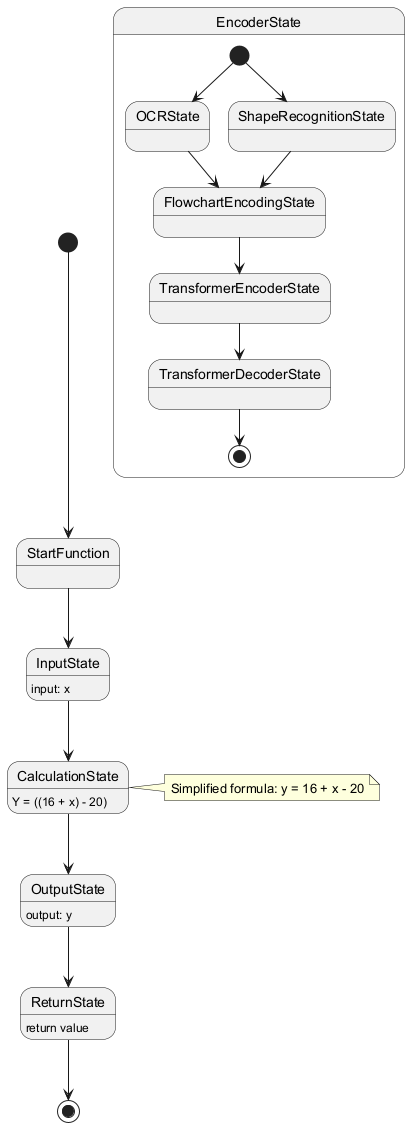

The diagram above was rendered by PlantUML. Its source (embedded in the PNG):
@startuml
[*] --> StartFunction
StartFunction --> InputState
InputState --> CalculationState
CalculationState --> OutputState
OutputState --> ReturnState
ReturnState --> [*]

state "StartFunction" as StartFunction
state "InputState" as InputState : input: x
state "CalculationState" as CalculationState : Y = ((16 + x) - 20)
state "OutputState" as OutputState : output: y
state "ReturnState" as ReturnState : return value

state EncoderState {
  [*] --> OCRState
  [*] --> ShapeRecognitionState
  OCRState --> FlowchartEncodingState
  ShapeRecognitionState --> FlowchartEncodingState
  FlowchartEncodingState --> TransformerEncoderState
  TransformerEncoderState --> TransformerDecoderState
  TransformerDecoderState --> [*]
}

note right of CalculationState: Simplified formula: y = 16 + x - 20
@enduml